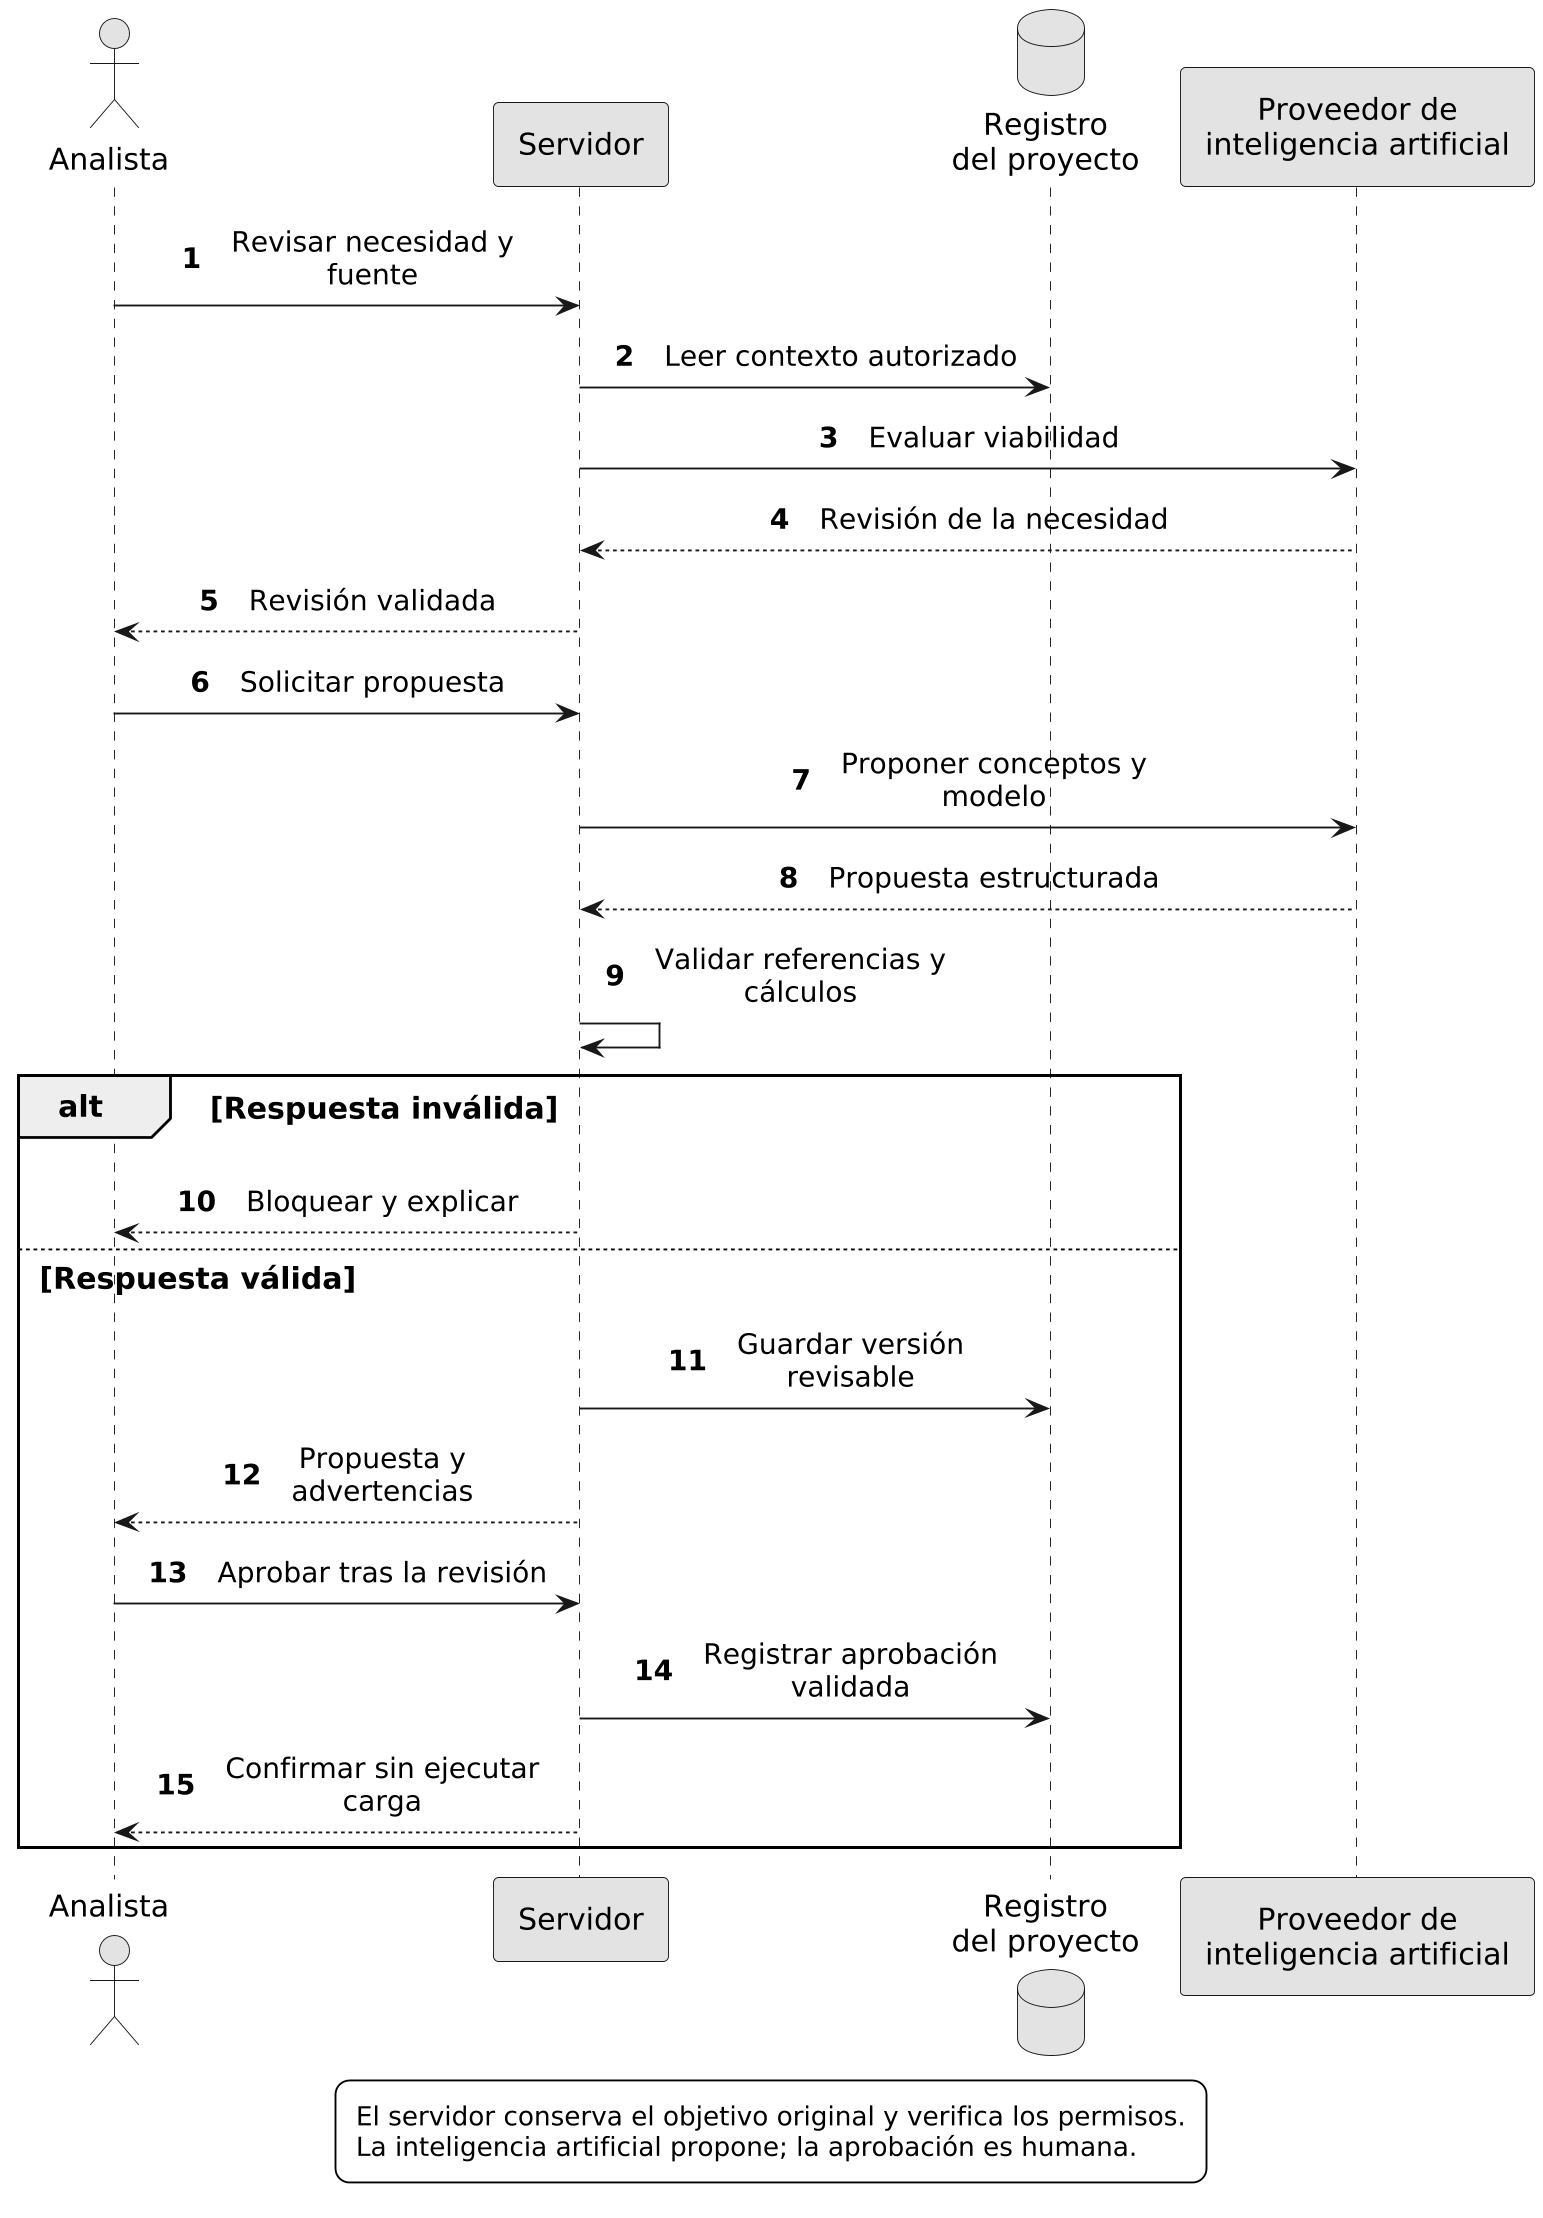

The diagram above was rendered by PlantUML. Its source (embedded in the PNG):
@startuml
skinparam backgroundColor white
skinparam monochrome true
skinparam shadowing false
skinparam defaultFontName DejaVu Sans
skinparam defaultFontSize 16
skinparam ArrowFontSize 15
skinparam NoteFontSize 14
skinparam Padding 6
skinparam nodesep 24
skinparam ranksep 28
skinparam dpi 180
skinparam wrapWidth 220
skinparam maxMessageSize 190
skinparam sequenceMessageAlign center
hide empty members
hide circle
skinparam classAttributeIconSize 0


autonumber
actor "Analista" as A
participant "Servidor" as S
database "Registro\ndel proyecto" as D
participant "Proveedor de\ninteligencia artificial" as IA
A -> S : Revisar necesidad y fuente
S -> D : Leer contexto autorizado
S -> IA : Evaluar viabilidad
IA --> S : Revisión de la necesidad
S --> A : Revisión validada
A -> S : Solicitar propuesta
S -> IA : Proponer conceptos y modelo
IA --> S : Propuesta estructurada
S -> S : Validar referencias y cálculos
alt Respuesta inválida
 S --> A : Bloquear y explicar
else Respuesta válida
 S -> D : Guardar versión revisable
 S --> A : Propuesta y advertencias
 A -> S : Aprobar tras la revisión
 S -> D : Registrar aprobación validada
 S --> A : Confirmar sin ejecutar carga
end
legend bottom
El servidor conserva el objetivo original y verifica los permisos.
La inteligencia artificial propone; la aprobación es humana.
endlegend


@enduml